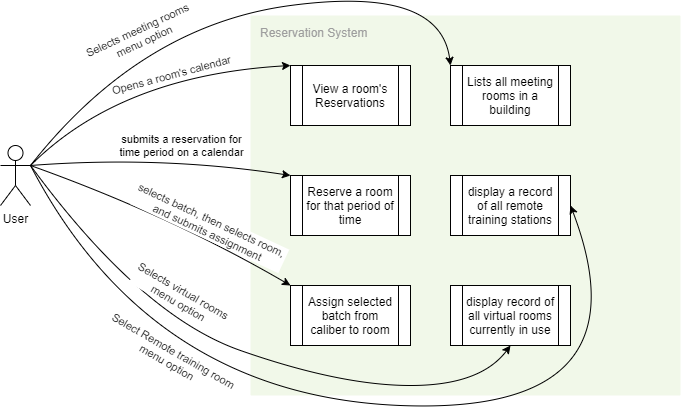

The diagram above was exported from draw.io. Its source (the exported page's mxGraphModel, read from the mxfile embedded in the PNG):
<mxGraphModel dx="976" dy="588" grid="1" gridSize="10" guides="1" tooltips="1" connect="1" arrows="1" fold="1" page="1" pageScale="1" pageWidth="1100" pageHeight="850" background="#ffffff" math="0" shadow="0">
  <root>
    <mxCell id="0" />
    <mxCell id="1" parent="0" />
    <mxCell id="fsqE7WxXzQKBX9MEQ42r-1" value="User" style="shape=umlActor;verticalLabelPosition=bottom;verticalAlign=top;html=1;outlineConnect=0;" parent="1" vertex="1">
      <mxGeometry x="30" y="190" width="30" height="60" as="geometry" />
    </mxCell>
    <mxCell id="fsqE7WxXzQKBX9MEQ42r-2" value="Reservation System" style="points=[[0,0,0],[0.25,0,0],[0.5,0,0],[0.75,0,0],[1,0,0],[1,0.25,0],[1,0.5,0],[1,0.75,0],[1,1,0],[0.75,1,0],[0.5,1,0],[0.25,1,0],[0,1,0],[0,0.75,0],[0,0.5,0],[0,0.25,0]];rounded=1;absoluteArcSize=1;arcSize=2;html=1;strokeColor=none;gradientColor=none;shadow=0;dashed=0;fontSize=12;fontColor=#9E9E9E;align=left;verticalAlign=top;spacing=10;spacingTop=-4;fillColor=#F1F8E9;" parent="1" vertex="1">
      <mxGeometry x="280" y="60" width="430" height="380" as="geometry" />
    </mxCell>
    <mxCell id="fsqE7WxXzQKBX9MEQ42r-3" value="View a room's Reservations" style="shape=process;whiteSpace=wrap;html=1;backgroundOutline=1;" parent="1" vertex="1">
      <mxGeometry x="320" y="110" width="120" height="60" as="geometry" />
    </mxCell>
    <mxCell id="fsqE7WxXzQKBX9MEQ42r-4" value="Reserve a room for that period of time" style="shape=process;whiteSpace=wrap;html=1;backgroundOutline=1;" parent="1" vertex="1">
      <mxGeometry x="320" y="220" width="120" height="60" as="geometry" />
    </mxCell>
    <mxCell id="OXCmQOkeXXlVn0UDS8qY-2" value="" style="curved=1;endArrow=classic;html=1;exitX=1;exitY=0.3333333333333333;exitDx=0;exitDy=0;exitPerimeter=0;entryX=0;entryY=0;entryDx=0;entryDy=0;" parent="1" source="fsqE7WxXzQKBX9MEQ42r-1" target="fsqE7WxXzQKBX9MEQ42r-3" edge="1">
      <mxGeometry width="50" height="50" relative="1" as="geometry">
        <mxPoint x="150" y="170" as="sourcePoint" />
        <mxPoint x="200" y="120" as="targetPoint" />
        <Array as="points">
          <mxPoint x="150" y="120" />
        </Array>
      </mxGeometry>
    </mxCell>
    <mxCell id="OXCmQOkeXXlVn0UDS8qY-3" value="Opens a room's calendar" style="edgeLabel;html=1;align=center;verticalAlign=middle;resizable=0;points=[];rotation=-15;" parent="OXCmQOkeXXlVn0UDS8qY-2" vertex="1" connectable="0">
      <mxGeometry x="-0.029" y="-25" relative="1" as="geometry">
        <mxPoint x="31.84" y="-23.97" as="offset" />
      </mxGeometry>
    </mxCell>
    <mxCell id="OXCmQOkeXXlVn0UDS8qY-4" value="" style="curved=1;endArrow=classic;html=1;entryX=0;entryY=0;entryDx=0;entryDy=0;exitX=1;exitY=0.3333333333333333;exitDx=0;exitDy=0;exitPerimeter=0;" parent="1" source="fsqE7WxXzQKBX9MEQ42r-1" target="fsqE7WxXzQKBX9MEQ42r-4" edge="1">
      <mxGeometry width="50" height="50" relative="1" as="geometry">
        <mxPoint x="190" y="250" as="sourcePoint" />
        <mxPoint x="240" y="200" as="targetPoint" />
        <Array as="points">
          <mxPoint x="190" y="200" />
        </Array>
      </mxGeometry>
    </mxCell>
    <mxCell id="OXCmQOkeXXlVn0UDS8qY-5" value="submits a reservation for&lt;br&gt;time period on a calendar" style="edgeLabel;html=1;align=center;verticalAlign=middle;resizable=0;points=[];rotation=0;" parent="OXCmQOkeXXlVn0UDS8qY-4" vertex="1" connectable="0">
      <mxGeometry x="-0.339" y="-13" relative="1" as="geometry">
        <mxPoint x="62.25999999999999" y="-26.29" as="offset" />
      </mxGeometry>
    </mxCell>
    <mxCell id="OXCmQOkeXXlVn0UDS8qY-6" value="Assign selected batch from caliber to room" style="shape=process;whiteSpace=wrap;html=1;backgroundOutline=1;" parent="1" vertex="1">
      <mxGeometry x="320" y="330" width="120" height="60" as="geometry" />
    </mxCell>
    <mxCell id="OXCmQOkeXXlVn0UDS8qY-7" value="" style="curved=1;endArrow=classic;html=1;entryX=0;entryY=0;entryDx=0;entryDy=0;exitX=1;exitY=0.3333333333333333;exitDx=0;exitDy=0;exitPerimeter=0;" parent="1" source="fsqE7WxXzQKBX9MEQ42r-1" target="OXCmQOkeXXlVn0UDS8qY-6" edge="1">
      <mxGeometry width="50" height="50" relative="1" as="geometry">
        <mxPoint x="40" y="310" as="sourcePoint" />
        <mxPoint x="300" y="320" as="targetPoint" />
        <Array as="points">
          <mxPoint x="200" y="260" />
        </Array>
      </mxGeometry>
    </mxCell>
    <mxCell id="OXCmQOkeXXlVn0UDS8qY-8" value="selects batch, then selects room, &lt;br&gt;and submits assignment" style="edgeLabel;html=1;align=center;verticalAlign=middle;resizable=0;points=[];rotation=25;" parent="OXCmQOkeXXlVn0UDS8qY-7" vertex="1" connectable="0">
      <mxGeometry x="-0.339" y="-13" relative="1" as="geometry">
        <mxPoint x="94.91" y="15.810000000000002" as="offset" />
      </mxGeometry>
    </mxCell>
    <mxCell id="OXCmQOkeXXlVn0UDS8qY-9" value="Lists all meeting rooms in a building" style="shape=process;whiteSpace=wrap;html=1;backgroundOutline=1;" parent="1" vertex="1">
      <mxGeometry x="480" y="110" width="120" height="60" as="geometry" />
    </mxCell>
    <mxCell id="OXCmQOkeXXlVn0UDS8qY-10" value="" style="curved=1;endArrow=classic;html=1;exitX=1;exitY=0.3333333333333333;exitDx=0;exitDy=0;exitPerimeter=0;entryX=0;entryY=0;entryDx=0;entryDy=0;" parent="1" source="fsqE7WxXzQKBX9MEQ42r-1" target="OXCmQOkeXXlVn0UDS8qY-9" edge="1">
      <mxGeometry width="50" height="50" relative="1" as="geometry">
        <mxPoint x="70" y="120" as="sourcePoint" />
        <mxPoint x="330" y="20" as="targetPoint" />
        <Array as="points">
          <mxPoint x="170" y="70" />
          <mxPoint x="470" y="30" />
        </Array>
      </mxGeometry>
    </mxCell>
    <mxCell id="OXCmQOkeXXlVn0UDS8qY-11" value="Selects meeting rooms &lt;br&gt;menu option" style="edgeLabel;html=1;align=center;verticalAlign=middle;resizable=0;points=[];rotation=-25;" parent="OXCmQOkeXXlVn0UDS8qY-10" vertex="1" connectable="0">
      <mxGeometry x="-0.029" y="-25" relative="1" as="geometry">
        <mxPoint x="-97.42999999999999" y="-2.2300000000000004" as="offset" />
      </mxGeometry>
    </mxCell>
    <mxCell id="OXCmQOkeXXlVn0UDS8qY-12" value="" style="curved=1;endArrow=classic;html=1;entryX=0.5;entryY=1;entryDx=0;entryDy=0;exitX=1;exitY=0.3333333333333333;exitDx=0;exitDy=0;exitPerimeter=0;" parent="1" source="fsqE7WxXzQKBX9MEQ42r-1" target="OXCmQOkeXXlVn0UDS8qY-15" edge="1">
      <mxGeometry width="50" height="50" relative="1" as="geometry">
        <mxPoint x="100" y="390" as="sourcePoint" />
        <mxPoint x="150" y="340" as="targetPoint" />
        <Array as="points">
          <mxPoint x="170" y="360" />
          <mxPoint x="370" y="430" />
          <mxPoint x="510" y="430" />
        </Array>
      </mxGeometry>
    </mxCell>
    <mxCell id="OXCmQOkeXXlVn0UDS8qY-16" value="Selects virtual rooms&lt;br&gt;&amp;nbsp;menu option" style="edgeLabel;html=1;align=center;verticalAlign=middle;resizable=0;points=[];rotation=30;" parent="OXCmQOkeXXlVn0UDS8qY-12" vertex="1" connectable="0">
      <mxGeometry x="-0.3513" y="11" relative="1" as="geometry">
        <mxPoint x="31.660000000000004" y="-11.27" as="offset" />
      </mxGeometry>
    </mxCell>
    <mxCell id="OXCmQOkeXXlVn0UDS8qY-15" value="display record of all virtual rooms currently in use" style="shape=process;whiteSpace=wrap;html=1;backgroundOutline=1;" parent="1" vertex="1">
      <mxGeometry x="480" y="330" width="120" height="60" as="geometry" />
    </mxCell>
    <mxCell id="OXCmQOkeXXlVn0UDS8qY-17" value="display a record of all remote training stations" style="shape=process;whiteSpace=wrap;html=1;backgroundOutline=1;" parent="1" vertex="1">
      <mxGeometry x="480" y="220" width="120" height="60" as="geometry" />
    </mxCell>
    <mxCell id="OXCmQOkeXXlVn0UDS8qY-18" value="" style="curved=1;endArrow=classic;html=1;entryX=1;entryY=0.5;entryDx=0;entryDy=0;exitX=1;exitY=0.3333333333333333;exitDx=0;exitDy=0;exitPerimeter=0;" parent="1" source="fsqE7WxXzQKBX9MEQ42r-1" target="OXCmQOkeXXlVn0UDS8qY-17" edge="1">
      <mxGeometry width="50" height="50" relative="1" as="geometry">
        <mxPoint x="150" y="510" as="sourcePoint" />
        <mxPoint x="200" y="460" as="targetPoint" />
        <Array as="points">
          <mxPoint x="180" y="440" />
          <mxPoint x="680" y="460" />
        </Array>
      </mxGeometry>
    </mxCell>
    <mxCell id="OXCmQOkeXXlVn0UDS8qY-20" value="Select Remote training room&lt;br&gt;menu option" style="edgeLabel;html=1;align=center;verticalAlign=middle;resizable=0;points=[];rotation=30;" parent="OXCmQOkeXXlVn0UDS8qY-18" vertex="1" connectable="0">
      <mxGeometry x="-0.6094" y="38" relative="1" as="geometry">
        <mxPoint x="17.5" y="37.35" as="offset" />
      </mxGeometry>
    </mxCell>
  </root>
</mxGraphModel>